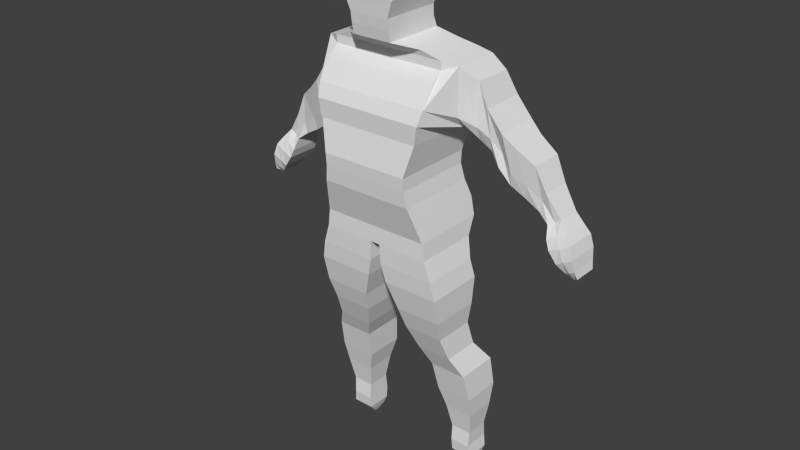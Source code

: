 # Source: player2.blend  (saved by Blender 2.75.0; exported with 4.5.12 LTS)
import bpy
from mathutils import Matrix  # noqa: F401  (used for matrix-valued properties, if any)

bpy.ops.wm.read_factory_settings(use_empty=True)
scene = bpy.context.scene
scene.name = 'Scene'

# ---- collections
col_collection_1 = bpy.data.collections.new('Collection 1'); scene.collection.children.link(col_collection_1)

# ---- materials (node trees are filled in below, after node groups)
mat_material = bpy.data.materials.new('Material')
mat_material.alpha_threshold = 0.0
mat_material.use_transparent_shadow = False
mat_material.roughness = 0.5
mat_material.line_color = (0.0, 0.0, 0.0, 1.0)

# ---- material node trees

# ---- world
world_world = bpy.data.worlds.new('World'); scene.world = world_world
world_world.color = (0.05088, 0.05088, 0.05088)
world_world.use_sun_shadow = False
world_world.sun_shadow_jitter_overblur = 0.0
world_world.cycles.sampling_method = 'MANUAL'
world_world.cycles.sample_map_resolution = 256

# ---- meshes
me_cube = bpy.data.meshes.new('Cube')
me_cube.from_pydata([(0.1703, 0.07173, 0.2467), (0.1703, -0.24, 0.2467), (0.1703, 0.0744, 0.2947), (0.1703, -0.2438, 0.2947), (0.1797, 0.08287, 0.1855), (0.1797, -0.2334, 0.1855), (0.1995, 0.1007, 0.4106), (0.1995, -0.2222, 0.4106), (0.2211, 0.1088, 0.5312), (0.2211, -0.2059, 0.5312), (0.2108, 0.1022, 0.04792), (0.2108, -0.1892, 0.04792), (0.2211, 0.0844, 0.6725), (0.2211, -0.1183, 0.6725), (0.07605, 0.04519, 0.7196), (0.07605, -0.1932, 0.7196), (0.07605, 0.02871, 0.7601), (0.07605, -0.2011, 0.7601), (0.07605, 0.02714, 0.7997), (0.07605, -0.2066, 0.7997), (0.1005, 0.03342, 0.8628), (0.1005, -0.2121, 0.8628), (0.0817, 0.01693, 0.9428), (0.0817, -0.183, 0.9428), (0.03837, -0.05215, 0.9815), (0.03837, -0.125, 0.9815), (0.2183, 0.06403, -0.01707), (0.2183, -0.1892, -0.01707), (0.01976, 0.06403, -0.01707), (0.01976, -0.1892, -0.01707), (0.2428, 0.04362, -0.09337), (0.2428, -0.1862, -0.09337), (0.02259, 0.04362, -0.09337), (0.02259, -0.1862, -0.09337), (0.2588, 0.05226, -0.165), (0.2588, -0.1791, -0.165), (0.03954, 0.05226, -0.165), (0.03954, -0.1791, -0.165), (0.2569, 0.04127, -0.2686), (0.2569, -0.1556, -0.2686), (0.0744, 0.04127, -0.2686), (0.07439, -0.1556, -0.2686), (0.2456, 0.03656, -0.3524), (0.2456, -0.1273, -0.3524), (0.09041, 0.03656, -0.3524), (0.09041, -0.1273, -0.3524), (0.2579, 0.05854, -0.4457), (0.2579, -0.08884, -0.4457), (0.1215, 0.05854, -0.4457), (0.1215, -0.08884, -0.4457), (0.2984, 0.1159, -0.5257), (0.2984, -0.05207, -0.5257), (0.1554, 0.1159, -0.5257), (0.1554, -0.05207, -0.5257), (0.3085, 0.1276, -0.6388), (0.3085, -0.02629, -0.6388), (0.1656, 0.1276, -0.6388), (0.1656, -0.02629, -0.6388), (0.3029, 0.1159, -0.7247), (0.3029, -0.005195, -0.7247), (0.1904, 0.1159, -0.7247), (0.1904, -0.005195, -0.7247), (0.2882, 0.1056, -0.8197), (0.2882, 0.01356, -0.8197), (0.2063, 0.1056, -0.8197), (0.2063, 0.01356, -0.8197), (0.2848, 0.1151, -0.883), (0.2848, 0.008498, -0.883), (0.2074, 0.1151, -0.883), (0.2074, 0.008498, -0.883), (0.2916, 0.1119, -0.9316), (0.2916, 0.01478, -0.9316), (0.2074, 0.1119, -0.9316), (0.2074, 0.01478, -0.9316), (0.2837, 0.1033, -0.9598), (0.2837, 0.0399, -0.9598), (0.2164, 0.1033, -0.9598), (0.2164, 0.0399, -0.9598), (0.2724, 0.08523, -0.9858), (0.2724, 0.06266, -0.9858), (0.2278, 0.08523, -0.9858), (0.2278, 0.06266, -0.9858), (0.212, 0.1121, 0.4805), (0.212, -0.2271, 0.4805), (0.2684, 0.1326, 0.4836), (0.2684, -0.08589, 0.4836), (0.2724, 0.08971, 0.6588), (0.2724, -0.09229, 0.6588), (0.2593, 0.138, 0.4329), (0.2593, -0.02783, 0.4329), (0.3102, 0.1397, 0.4443), (0.3102, -0.03289, 0.4443), (0.3183, 0.1064, 0.6073), (0.3183, -0.04393, 0.6073), (0.3011, 0.134, 0.3937), (0.3011, -0.006142, 0.3937), (0.3511, 0.134, 0.4099), (0.3511, -0.01659, 0.4099), (0.3511, 0.13, 0.5227), (0.3511, -0.04069, 0.5227), (0.342, 0.1372, 0.3592), (0.342, 0.006713, 0.3592), (0.3845, 0.138, 0.3619), (0.3845, 0.006712, 0.3619), (0.4048, 0.1397, 0.4476), (0.4048, -0.03289, 0.4476), (0.3754, 0.134, 0.3112), (0.3754, 0.0002849, 0.3112), (0.424, 0.134, 0.3046), (0.424, 0.0002847, 0.3046), (0.4484, 0.134, 0.4052), (0.4484, -0.01659, 0.4052), (0.4149, 0.13, 0.2539), (0.4149, 0.01555, 0.2539), (0.4758, 0.13, 0.2694), (0.4758, 0.01555, 0.2694), (0.5124, 0.1372, 0.3524), (0.5124, 0.006712, 0.3524), (0.4667, 0.1276, 0.2187), (0.4667, 0.0276, 0.2187), (0.5344, 0.13, 0.2279), (0.5344, 0.0276, 0.2279), (0.5548, 0.13, 0.2634), (0.5548, 0.01555, 0.2634), (0.524, 0.1195, 0.1867), (0.524, 0.0284, 0.1867), (0.5867, 0.1163, 0.1672), (0.5867, 0.0284, 0.1672), (0.6094, 0.1195, 0.1815), (0.6094, 0.0284, 0.1815), (0.5645, 0.1219, 0.1558), (0.5645, 0.0189, 0.1558), (0.6092, 0.13, 0.13), (0.6092, 0.008184, 0.13), (0.6421, 0.1219, 0.1443), (0.6421, 0.01354, 0.1443), (0.5744, 0.13, 0.1116), (0.5744, 0.0008196, 0.1116), (0.6268, 0.13, 0.09523), (0.6268, -0.003198, 0.09523), (0.6644, 0.13, 0.1135), (0.6644, 0.0008196, 0.1135), (0.5889, 0.13, 0.07758), (0.5889, -0.005206, 0.07758), (0.6459, 0.13, 0.05347), (0.6459, -0.005206, 0.05347), (0.6781, 0.13, 0.06856), (0.6781, -0.005206, 0.06856), (0.619, 0.126, 0.03503), (0.619, -0.001859, 0.03503), (0.6671, 0.1206, 0.01654), (0.6671, 0.004837, 0.01654), (0.6851, 0.1206, 0.02612), (0.6851, 0.004837, 0.02612), (0.648, 0.1126, 0.002809), (0.648, 0.01689, 0.002809), (0.6832, 0.09941, -0.01321), (0.6832, 0.031, -0.01321), (0.6918, 0.1126, -0.003625), (0.6918, 0.01689, -0.003625), (0.6712, 0.09941, -0.01595), (0.6712, 0.031, -0.01595), (0.2211, 0.1099, 0.6096), (0.2211, -0.1519, 0.6096), (0.1952, -0.2113, 0.1167), (0.1952, 0.1047, 0.1167), (0.2211, -0.117, 0.6411), (0.2211, 0.09715, 0.6411), (0.1486, 0.06165, 0.696), (0.1486, -0.1283, 0.696), (-0.1703, 0.07173, 0.2467), (-0.1703, -0.24, 0.2467), (-0.1703, 0.0744, 0.2947), (-0.1703, -0.2438, 0.2947), (-0.1797, 0.08287, 0.1855), (-0.1797, -0.2334, 0.1855), (-0.1995, 0.1007, 0.4106), (-0.1995, -0.2222, 0.4106), (-0.2211, 0.1088, 0.5312), (-0.2211, -0.2059, 0.5312), (-0.2108, 0.1022, 0.04792), (-0.2108, -0.1892, 0.04792), (-0.2211, 0.0844, 0.6725), (-0.2211, -0.1183, 0.6725), (-0.07605, 0.04519, 0.7196), (-0.07605, -0.1932, 0.7196), (-0.07605, 0.02871, 0.7601), (-0.07605, -0.2011, 0.7601), (-0.07605, 0.02714, 0.7997), (-0.07605, -0.2066, 0.7997), (-0.1005, 0.03342, 0.8628), (-0.1005, -0.2121, 0.8628), (-0.0817, 0.01693, 0.9428), (-0.0817, -0.183, 0.9428), (-0.03837, -0.05215, 0.9815), (-0.03837, -0.125, 0.9815), (-0.2183, 0.06403, -0.01707), (-0.2183, -0.1892, -0.01707), (-0.01976, 0.06403, -0.01707), (-0.01976, -0.1892, -0.01707), (-0.2428, 0.04362, -0.09337), (-0.2428, -0.1862, -0.09337), (-0.02259, 0.04362, -0.09337), (-0.02259, -0.1862, -0.09337), (-0.2588, 0.05226, -0.165), (-0.2588, -0.1791, -0.165), (-0.03954, 0.05226, -0.165), (-0.03954, -0.1791, -0.165), (-0.2569, 0.04127, -0.2686), (-0.2569, -0.1556, -0.2686), (-0.0744, 0.04127, -0.2686), (-0.07439, -0.1556, -0.2686), (-0.2456, 0.03656, -0.3524), (-0.2456, -0.1273, -0.3524), (-0.09041, 0.03656, -0.3524), (-0.09041, -0.1273, -0.3524), (-0.2579, 0.05854, -0.4457), (-0.2579, -0.08884, -0.4457), (-0.1215, 0.05854, -0.4457), (-0.1215, -0.08884, -0.4457), (-0.2984, 0.1159, -0.5257), (-0.2984, -0.05207, -0.5257), (-0.1554, 0.1159, -0.5257), (-0.1554, -0.05207, -0.5257), (-0.3085, 0.1276, -0.6388), (-0.3085, -0.02629, -0.6388), (-0.1656, 0.1276, -0.6388), (-0.1656, -0.02629, -0.6388), (-0.3029, 0.1159, -0.7247), (-0.3029, -0.005195, -0.7247), (-0.1904, 0.1159, -0.7247), (-0.1904, -0.005195, -0.7247), (-0.2882, 0.1056, -0.8197), (-0.2882, 0.01356, -0.8197), (-0.2063, 0.1056, -0.8197), (-0.2063, 0.01356, -0.8197), (-0.2848, 0.1151, -0.883), (-0.2848, 0.008498, -0.883), (-0.2074, 0.1151, -0.883), (-0.2074, 0.008498, -0.883), (-0.2916, 0.1119, -0.9316), (-0.2916, 0.01478, -0.9316), (-0.2074, 0.1119, -0.9316), (-0.2074, 0.01478, -0.9316), (-0.2837, 0.1033, -0.9598), (-0.2837, 0.0399, -0.9598), (-0.2164, 0.1033, -0.9598), (-0.2164, 0.0399, -0.9598), (-0.2724, 0.08523, -0.9858), (-0.2724, 0.06266, -0.9858), (-0.2278, 0.08523, -0.9858), (-0.2278, 0.06266, -0.9858), (-0.212, 0.1121, 0.4805), (-0.212, -0.2271, 0.4805), (-0.2684, 0.1326, 0.4836), (-0.2684, -0.08589, 0.4836), (-0.2724, 0.08971, 0.6588), (-0.2724, -0.09229, 0.6588), (-0.2593, 0.138, 0.4329), (-0.2593, -0.02783, 0.4329), (-0.3102, 0.1397, 0.4443), (-0.3102, -0.03289, 0.4443), (-0.3183, 0.1064, 0.6073), (-0.3183, -0.04393, 0.6073), (-0.3011, 0.134, 0.3937), (-0.3011, -0.006142, 0.3937), (-0.3511, 0.134, 0.4099), (-0.3511, -0.01659, 0.4099), (-0.3511, 0.13, 0.5227), (-0.3511, -0.04069, 0.5227), (-0.342, 0.1372, 0.3592), (-0.342, 0.006713, 0.3592), (-0.3845, 0.138, 0.3619), (-0.3845, 0.006712, 0.3619), (-0.4048, 0.1397, 0.4476), (-0.4048, -0.03289, 0.4476), (-0.3754, 0.134, 0.3112), (-0.3754, 0.0002849, 0.3112), (-0.424, 0.134, 0.3046), (-0.424, 0.0002847, 0.3046), (-0.4484, 0.134, 0.4052), (-0.4484, -0.01659, 0.4052), (-0.4149, 0.13, 0.2539), (-0.4149, 0.01555, 0.2539), (-0.4758, 0.13, 0.2694), (-0.4758, 0.01555, 0.2694), (-0.5124, 0.1372, 0.3524), (-0.5124, 0.006712, 0.3524), (-0.4667, 0.1276, 0.2187), (-0.4667, 0.0276, 0.2187), (-0.5344, 0.13, 0.2279), (-0.5344, 0.0276, 0.2279), (-0.5548, 0.13, 0.2634), (-0.5548, 0.01555, 0.2634), (-0.524, 0.1195, 0.1867), (-0.524, 0.0284, 0.1867), (-0.5867, 0.1163, 0.1672), (-0.5867, 0.0284, 0.1672), (-0.6094, 0.1195, 0.1815), (-0.6094, 0.0284, 0.1815), (-0.5645, 0.1219, 0.1558), (-0.5645, 0.0189, 0.1558), (-0.6092, 0.13, 0.13), (-0.6092, 0.008184, 0.13), (-0.6421, 0.1219, 0.1443), (-0.6421, 0.01354, 0.1443), (-0.5744, 0.13, 0.1116), (-0.5744, 0.0008196, 0.1116), (-0.6268, 0.13, 0.09523), (-0.6268, -0.003198, 0.09523), (-0.6644, 0.13, 0.1135), (-0.6644, 0.0008196, 0.1135), (-0.5889, 0.13, 0.07758), (-0.5889, -0.005206, 0.07758), (-0.6459, 0.13, 0.05347), (-0.6459, -0.005206, 0.05347), (-0.6781, 0.13, 0.06856), (-0.6781, -0.005206, 0.06856), (-0.619, 0.126, 0.03503), (-0.619, -0.001859, 0.03503), (-0.6671, 0.1206, 0.01654), (-0.6671, 0.004837, 0.01654), (-0.6851, 0.1206, 0.02612), (-0.6851, 0.004837, 0.02612), (-0.648, 0.1126, 0.002809), (-0.648, 0.01689, 0.002809), (-0.6832, 0.09941, -0.01321), (-0.6832, 0.031, -0.01321), (-0.6918, 0.1126, -0.003625), (-0.6918, 0.01689, -0.003625), (-0.6712, 0.09941, -0.01595), (-0.6712, 0.031, -0.01595), (-0.2211, 0.1099, 0.6096), (-0.2211, -0.1519, 0.6096), (-0.1952, -0.2113, 0.1167), (-0.1952, 0.1047, 0.1167), (-0.2211, -0.117, 0.6411), (-0.2211, 0.09715, 0.6411), (-0.1486, 0.06165, 0.696), (-0.1486, -0.1283, 0.696)], [], [(0, 2, 3, 1), (0, 1, 5, 4), (9, 83, 89, 85), (3, 2, 6, 7), (165, 164, 11, 10), (13, 166, 163, 9, 85, 87), (169, 168, 14, 15), (15, 14, 16, 17), (17, 16, 18, 19), (19, 18, 20, 21), (21, 20, 22, 23), (23, 22, 24, 25), (10, 11, 27, 26), (29, 28, 32, 33), (31, 33, 37, 35), (27, 29, 33, 31), (26, 27, 31, 30), (28, 26, 30, 32), (35, 37, 41, 39), (30, 31, 35, 34), (33, 32, 36, 37), (32, 30, 34, 36), (41, 40, 44, 45), (34, 35, 39, 38), (37, 36, 40, 41), (36, 34, 38, 40), (43, 45, 49, 47), (40, 38, 42, 44), (39, 41, 45, 43), (38, 39, 43, 42), (46, 47, 51, 50), (42, 43, 47, 46), (45, 44, 48, 49), (44, 42, 46, 48), (53, 52, 56, 57), (49, 48, 52, 53), (48, 46, 50, 52), (47, 49, 53, 51), (55, 57, 61, 59), (52, 50, 54, 56), (51, 53, 57, 55), (50, 51, 55, 54), (61, 60, 64, 65), (54, 55, 59, 58), (57, 56, 60, 61), (56, 54, 58, 60), (64, 62, 66, 68), (60, 58, 62, 64), (59, 61, 65, 63), (58, 59, 63, 62), (67, 69, 73, 71), (63, 65, 69, 67), (62, 63, 67, 66), (65, 64, 68, 69), (73, 72, 76, 77), (66, 67, 71, 70), (69, 68, 72, 73), (68, 66, 70, 72), (75, 77, 81, 79), (72, 70, 74, 76), (71, 73, 77, 75), (70, 71, 75, 74), (78, 79, 81, 80), (74, 75, 79, 78), (77, 76, 80, 81), (76, 74, 78, 80), (7, 6, 82, 83), (86, 87, 93, 92), (87, 85, 91, 93), (82, 8, 84, 88), (8, 162, 167, 12, 86, 84), (83, 82, 88, 89), (12, 13, 87, 86), (94, 90, 96, 100), (90, 92, 98, 96), (85, 89, 95, 91), (84, 86, 92, 90), (88, 84, 90, 94), (89, 88, 94, 95), (97, 101, 107, 103), (98, 99, 105, 104), (95, 94, 100, 101), (93, 91, 97, 99), (92, 93, 99, 98), (91, 95, 101, 97), (107, 106, 112, 113), (106, 102, 108, 112), (96, 98, 104, 102), (100, 96, 102, 106), (101, 100, 106, 107), (99, 97, 103, 105), (108, 110, 116, 114), (109, 113, 119, 115), (105, 103, 109, 111), (104, 105, 111, 110), (103, 107, 113, 109), (102, 104, 110, 108), (117, 115, 121, 123), (119, 118, 124, 125), (112, 108, 114, 118), (113, 112, 118, 119), (111, 109, 115, 117), (110, 111, 117, 116), (120, 122, 128, 126), (121, 125, 131, 127), (116, 117, 123, 122), (115, 119, 125, 121), (114, 116, 122, 120), (118, 114, 120, 124), (129, 127, 133, 135), (131, 130, 136, 137), (124, 120, 126, 130), (125, 124, 130, 131), (123, 121, 127, 129), (122, 123, 129, 128), (132, 134, 140, 138), (133, 137, 143, 139), (128, 129, 135, 134), (127, 131, 137, 133), (126, 128, 134, 132), (130, 126, 132, 136), (141, 139, 145, 147), (143, 142, 148, 149), (136, 132, 138, 142), (137, 136, 142, 143), (135, 133, 139, 141), (134, 135, 141, 140), (144, 146, 152, 150), (145, 149, 155, 151), (140, 141, 147, 146), (139, 143, 149, 145), (138, 140, 146, 144), (142, 138, 144, 148), (152, 153, 159, 158), (153, 151, 157, 159), (148, 144, 150, 154), (149, 148, 154, 155), (147, 145, 151, 153), (146, 147, 153, 152), (161, 160, 156, 157), (157, 156, 158, 159), (151, 155, 161, 157), (150, 152, 158, 156), (154, 150, 156, 160), (155, 154, 160, 161), (4, 5, 164, 165), (13, 12, 168, 169), (170, 171, 173, 172), (170, 174, 175, 171), (179, 255, 259, 253), (173, 177, 176, 172), (335, 180, 181, 334), (183, 257, 255, 179, 333, 336), (339, 185, 184, 338), (185, 187, 186, 184), (187, 189, 188, 186), (189, 191, 190, 188), (191, 193, 192, 190), (193, 195, 194, 192), (180, 196, 197, 181), (199, 203, 202, 198), (201, 205, 207, 203), (197, 201, 203, 199), (196, 200, 201, 197), (198, 202, 200, 196), (205, 209, 211, 207), (200, 204, 205, 201), (203, 207, 206, 202), (202, 206, 204, 200), (211, 215, 214, 210), (204, 208, 209, 205), (207, 211, 210, 206), (206, 210, 208, 204), (213, 217, 219, 215), (210, 214, 212, 208), (209, 213, 215, 211), (208, 212, 213, 209), (216, 220, 221, 217), (212, 216, 217, 213), (215, 219, 218, 214), (214, 218, 216, 212), (223, 227, 226, 222), (219, 223, 222, 218), (218, 222, 220, 216), (217, 221, 223, 219), (225, 229, 231, 227), (222, 226, 224, 220), (221, 225, 227, 223), (220, 224, 225, 221), (231, 235, 234, 230), (224, 228, 229, 225), (227, 231, 230, 226), (226, 230, 228, 224), (234, 238, 236, 232), (230, 234, 232, 228), (229, 233, 235, 231), (228, 232, 233, 229), (237, 241, 243, 239), (233, 237, 239, 235), (232, 236, 237, 233), (235, 239, 238, 234), (243, 247, 246, 242), (236, 240, 241, 237), (239, 243, 242, 238), (238, 242, 240, 236), (245, 249, 251, 247), (242, 246, 244, 240), (241, 245, 247, 243), (240, 244, 245, 241), (248, 250, 251, 249), (244, 248, 249, 245), (247, 251, 250, 246), (246, 250, 248, 244), (177, 253, 252, 176), (256, 262, 263, 257), (257, 263, 261, 255), (252, 258, 254, 178), (178, 254, 256, 182, 337, 332), (253, 259, 258, 252), (182, 256, 257, 183), (264, 270, 266, 260), (260, 266, 268, 262), (255, 261, 265, 259), (254, 260, 262, 256), (258, 264, 260, 254), (259, 265, 264, 258), (267, 273, 277, 271), (268, 274, 275, 269), (265, 271, 270, 264), (263, 269, 267, 261), (262, 268, 269, 263), (261, 267, 271, 265), (277, 283, 282, 276), (276, 282, 278, 272), (266, 272, 274, 268), (270, 276, 272, 266), (271, 277, 276, 270), (269, 275, 273, 267), (278, 284, 286, 280), (279, 285, 289, 283), (275, 281, 279, 273), (274, 280, 281, 275), (273, 279, 283, 277), (272, 278, 280, 274), (287, 293, 291, 285), (289, 295, 294, 288), (282, 288, 284, 278), (283, 289, 288, 282), (281, 287, 285, 279), (280, 286, 287, 281), (290, 296, 298, 292), (291, 297, 301, 295), (286, 292, 293, 287), (285, 291, 295, 289), (284, 290, 292, 286), (288, 294, 290, 284), (299, 305, 303, 297), (301, 307, 306, 300), (294, 300, 296, 290), (295, 301, 300, 294), (293, 299, 297, 291), (292, 298, 299, 293), (302, 308, 310, 304), (303, 309, 313, 307), (298, 304, 305, 299), (297, 303, 307, 301), (296, 302, 304, 298), (300, 306, 302, 296), (311, 317, 315, 309), (313, 319, 318, 312), (306, 312, 308, 302), (307, 313, 312, 306), (305, 311, 309, 303), (304, 310, 311, 305), (314, 320, 322, 316), (315, 321, 325, 319), (310, 316, 317, 311), (309, 315, 319, 313), (308, 314, 316, 310), (312, 318, 314, 308), (322, 328, 329, 323), (323, 329, 327, 321), (318, 324, 320, 314), (319, 325, 324, 318), (317, 323, 321, 315), (316, 322, 323, 317), (331, 327, 326, 330), (327, 329, 328, 326), (321, 327, 331, 325), (320, 326, 328, 322), (324, 330, 326, 320), (325, 331, 330, 324), (174, 335, 334, 175), (183, 339, 338, 182), (199, 198, 28, 29), (199, 29, 27, 11, 181, 197), (334, 181, 11, 164), (5, 175, 334, 164), (1, 171, 175, 5), (3, 173, 171, 1), (7, 177, 173, 3), (7, 83, 253, 177), (83, 9, 179, 253), (163, 333, 179, 9), (166, 336, 333, 163), (13, 183, 336, 166), (169, 339, 183, 13), (15, 185, 339, 169), (17, 187, 185, 15), (19, 189, 187, 17), (21, 191, 189, 19), (23, 193, 191, 21), (25, 195, 193, 23), (25, 24, 194, 195), (24, 22, 192, 194), (22, 20, 190, 192), (18, 188, 190, 20), (18, 16, 186, 188), (14, 184, 186, 16), (338, 184, 14, 168), (12, 182, 338, 168), (337, 182, 12, 167), (332, 337, 167, 162), (8, 178, 332, 162), (8, 82, 252, 178), (176, 252, 82, 6), (6, 2, 172, 176), (2, 0, 170, 172), (4, 174, 170, 0), (4, 165, 335, 174), (165, 10, 180, 335), (26, 28, 198, 196, 180, 10)])
me_cube.materials.append(mat_material)
me_cube.use_remesh_preserve_volume = False
me_cube.use_remesh_preserve_attributes = False
me_cube.use_mirror_vertex_groups = False
me_cube.update()

# ---- objects
ob_cube = bpy.data.objects.new('Cube', me_cube)

# ---- transforms, parenting, visibility, modifiers, constraints
ob_cube.location = (0.0, 0.0, 0.5)
ob_cube.scale = (0.5, 0.5, 0.5)
ob_cube.lock_rotations_4d = False
ob_cube.empty_display_type = 'ARROWS'
ob_cube.lineart.crease_threshold = 0.0

# ---- collection membership
col_collection_1.objects.link(ob_cube)

# ---- scene / render settings (as saved in the file)
scene.frame_start = 1; scene.frame_end = 250; scene.frame_set(1)
scene.render.engine = 'BLENDER_EEVEE_NEXT'
scene.render.resolution_percentage = 50
scene.render.dither_intensity = 0.0
scene.cycles.use_denoising = False
scene.cycles.samples = 10
scene.cycles.sampling_pattern = 'TABULATED_SOBOL'
scene.cycles.light_sampling_threshold = 0.0
scene.cycles.use_adaptive_sampling = False
scene.cycles.use_light_tree = False
scene.cycles.blur_glossy = 0.0
scene.cycles.pixel_filter_type = 'GAUSSIAN'
scene.cycles.sample_clamp_indirect = 0.0
scene.view_settings.view_transform = 'Standard'
bpy.context.view_layer.update()

# ---- added for rendering (the .blend has no active camera and no usable light): camera, sun
cam_auto = bpy.data.cameras.new('AutoCamera')
cam_auto.lens = 50.0
cam_auto.sensor_width = 36.0
cam_auto.clip_end = 1000.0
ob_auto_camera = bpy.data.objects.new('AutoCamera', cam_auto)
scene.collection.objects.link(ob_auto_camera)
ob_auto_camera.location = (1.12668, -1.37805, 1.40025)
ob_auto_camera.rotation_euler = (1.09748, -7.21219e-08, 0.694738)
scene.camera = ob_auto_camera
light_auto_sun = bpy.data.lights.new('AutoSun', 'SUN')
light_auto_sun.energy = 3.0
light_auto_sun.angle = 0.0523599
ob_auto_sun = bpy.data.objects.new('AutoSun', light_auto_sun)
scene.collection.objects.link(ob_auto_sun)
ob_auto_sun.rotation_euler = (0.872665, 0.174533, 0.523599)
bpy.context.view_layer.update()
